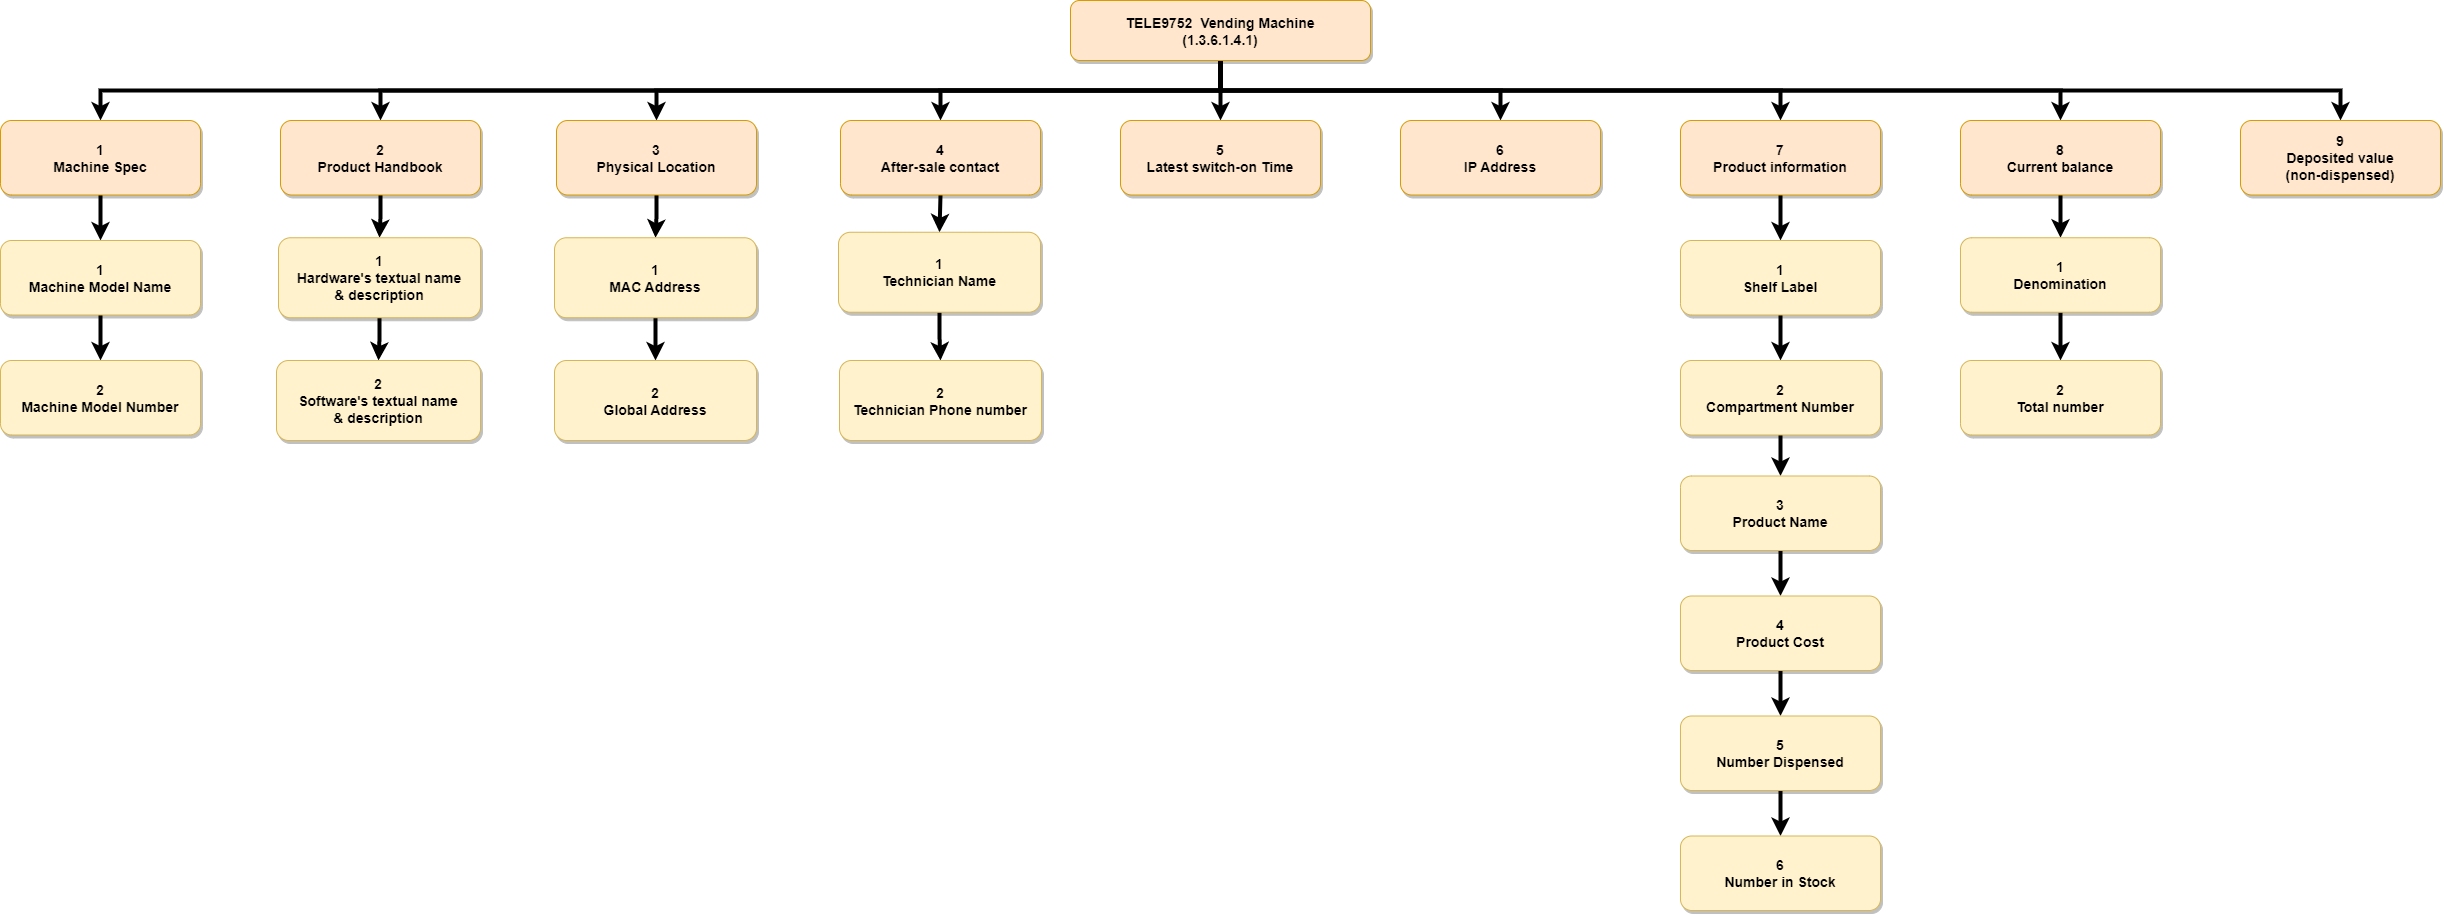

The diagram above was exported from draw.io. Its source (the exported page's mxGraphModel, read from the mxfile embedded in the PNG):
<mxGraphModel dx="2519" dy="1443" grid="1" gridSize="10" guides="1" tooltips="1" connect="1" arrows="1" fold="1" page="1" pageScale="1.5" pageWidth="2336" pageHeight="1654" background="none" math="0" shadow="0">
  <root>
    <mxCell id="0" />
    <mxCell id="1" parent="0" />
    <mxCell id="7K7DfWslkOwogMfDD6qe-73" value="" style="edgeStyle=orthogonalEdgeStyle;rounded=0;orthogonalLoop=1;jettySize=auto;html=1;strokeWidth=4;" edge="1" parent="1" source="7K7DfWslkOwogMfDD6qe-32" target="7K7DfWslkOwogMfDD6qe-44">
      <mxGeometry relative="1" as="geometry" />
    </mxCell>
    <mxCell id="7K7DfWslkOwogMfDD6qe-74" style="edgeStyle=orthogonalEdgeStyle;rounded=0;orthogonalLoop=1;jettySize=auto;html=1;exitX=0.5;exitY=1;exitDx=0;exitDy=0;entryX=0.5;entryY=0;entryDx=0;entryDy=0;strokeWidth=4;" edge="1" parent="1" source="7K7DfWslkOwogMfDD6qe-32" target="7K7DfWslkOwogMfDD6qe-41">
      <mxGeometry relative="1" as="geometry" />
    </mxCell>
    <mxCell id="7K7DfWslkOwogMfDD6qe-75" style="edgeStyle=orthogonalEdgeStyle;rounded=0;orthogonalLoop=1;jettySize=auto;html=1;exitX=0.5;exitY=1;exitDx=0;exitDy=0;entryX=0.5;entryY=0;entryDx=0;entryDy=0;strokeWidth=4;" edge="1" parent="1" source="7K7DfWslkOwogMfDD6qe-32" target="7K7DfWslkOwogMfDD6qe-40">
      <mxGeometry relative="1" as="geometry" />
    </mxCell>
    <mxCell id="7K7DfWslkOwogMfDD6qe-76" style="edgeStyle=orthogonalEdgeStyle;rounded=0;orthogonalLoop=1;jettySize=auto;html=1;exitX=0.5;exitY=1;exitDx=0;exitDy=0;entryX=0.5;entryY=0;entryDx=0;entryDy=0;strokeWidth=4;" edge="1" parent="1" source="7K7DfWslkOwogMfDD6qe-32" target="7K7DfWslkOwogMfDD6qe-36">
      <mxGeometry relative="1" as="geometry" />
    </mxCell>
    <mxCell id="7K7DfWslkOwogMfDD6qe-77" style="edgeStyle=orthogonalEdgeStyle;rounded=0;orthogonalLoop=1;jettySize=auto;html=1;exitX=0.5;exitY=1;exitDx=0;exitDy=0;entryX=0.5;entryY=0;entryDx=0;entryDy=0;strokeWidth=4;" edge="1" parent="1" source="7K7DfWslkOwogMfDD6qe-32" target="7K7DfWslkOwogMfDD6qe-33">
      <mxGeometry relative="1" as="geometry" />
    </mxCell>
    <mxCell id="7K7DfWslkOwogMfDD6qe-78" style="edgeStyle=orthogonalEdgeStyle;rounded=0;orthogonalLoop=1;jettySize=auto;html=1;exitX=0.5;exitY=1;exitDx=0;exitDy=0;strokeWidth=4;" edge="1" parent="1" source="7K7DfWslkOwogMfDD6qe-32" target="7K7DfWslkOwogMfDD6qe-45">
      <mxGeometry relative="1" as="geometry" />
    </mxCell>
    <mxCell id="7K7DfWslkOwogMfDD6qe-79" style="edgeStyle=orthogonalEdgeStyle;rounded=0;orthogonalLoop=1;jettySize=auto;html=1;exitX=0.5;exitY=1;exitDx=0;exitDy=0;entryX=0.5;entryY=0;entryDx=0;entryDy=0;strokeWidth=4;" edge="1" parent="1" source="7K7DfWslkOwogMfDD6qe-32" target="7K7DfWslkOwogMfDD6qe-46">
      <mxGeometry relative="1" as="geometry" />
    </mxCell>
    <mxCell id="7K7DfWslkOwogMfDD6qe-80" style="edgeStyle=orthogonalEdgeStyle;rounded=0;orthogonalLoop=1;jettySize=auto;html=1;exitX=0.5;exitY=1;exitDx=0;exitDy=0;strokeWidth=4;" edge="1" parent="1" source="7K7DfWslkOwogMfDD6qe-32" target="7K7DfWslkOwogMfDD6qe-66">
      <mxGeometry relative="1" as="geometry" />
    </mxCell>
    <mxCell id="7K7DfWslkOwogMfDD6qe-81" style="edgeStyle=orthogonalEdgeStyle;rounded=0;orthogonalLoop=1;jettySize=auto;html=1;exitX=0.5;exitY=1;exitDx=0;exitDy=0;entryX=0.5;entryY=0;entryDx=0;entryDy=0;strokeWidth=4;" edge="1" parent="1" source="7K7DfWslkOwogMfDD6qe-32" target="7K7DfWslkOwogMfDD6qe-70">
      <mxGeometry relative="1" as="geometry" />
    </mxCell>
    <mxCell id="7K7DfWslkOwogMfDD6qe-32" value="TELE9752  Vending Machine&#10;(1.3.6.1.4.1)" style="rounded=1;fillColor=#ffe6cc;strokeColor=#d79b00;shadow=1;fontStyle=1;fontSize=14;" vertex="1" parent="1">
      <mxGeometry x="1340" y="430" width="300" height="60" as="geometry" />
    </mxCell>
    <mxCell id="7K7DfWslkOwogMfDD6qe-90" style="edgeStyle=orthogonalEdgeStyle;rounded=0;orthogonalLoop=1;jettySize=auto;html=1;exitX=0.5;exitY=1;exitDx=0;exitDy=0;strokeWidth=4;" edge="1" parent="1" source="7K7DfWslkOwogMfDD6qe-33" target="7K7DfWslkOwogMfDD6qe-34">
      <mxGeometry relative="1" as="geometry" />
    </mxCell>
    <mxCell id="7K7DfWslkOwogMfDD6qe-33" value="1&#10;Machine Spec" style="rounded=1;fillColor=#ffe6cc;strokeColor=#d79b00;shadow=1;fontStyle=1;fontSize=14;" vertex="1" parent="1">
      <mxGeometry x="270" y="550" width="200" height="74.5" as="geometry" />
    </mxCell>
    <mxCell id="7K7DfWslkOwogMfDD6qe-91" style="edgeStyle=orthogonalEdgeStyle;rounded=0;orthogonalLoop=1;jettySize=auto;html=1;exitX=0.5;exitY=1;exitDx=0;exitDy=0;entryX=0.5;entryY=0;entryDx=0;entryDy=0;strokeWidth=4;" edge="1" parent="1" source="7K7DfWslkOwogMfDD6qe-34" target="7K7DfWslkOwogMfDD6qe-35">
      <mxGeometry relative="1" as="geometry" />
    </mxCell>
    <mxCell id="7K7DfWslkOwogMfDD6qe-34" value="1&#10;Machine Model Name" style="rounded=1;fillColor=#fff2cc;strokeColor=#d6b656;shadow=1;fontStyle=1;fontSize=14;" vertex="1" parent="1">
      <mxGeometry x="270" y="670" width="200" height="74.5" as="geometry" />
    </mxCell>
    <mxCell id="7K7DfWslkOwogMfDD6qe-35" value="2&#10;Machine Model Number" style="rounded=1;fillColor=#fff2cc;strokeColor=#d6b656;shadow=1;fontStyle=1;fontSize=14;" vertex="1" parent="1">
      <mxGeometry x="270" y="790" width="200" height="74.5" as="geometry" />
    </mxCell>
    <mxCell id="7K7DfWslkOwogMfDD6qe-88" style="edgeStyle=orthogonalEdgeStyle;rounded=0;orthogonalLoop=1;jettySize=auto;html=1;exitX=0.5;exitY=1;exitDx=0;exitDy=0;entryX=0.5;entryY=0;entryDx=0;entryDy=0;strokeWidth=4;" edge="1" parent="1" source="7K7DfWslkOwogMfDD6qe-36" target="7K7DfWslkOwogMfDD6qe-37">
      <mxGeometry relative="1" as="geometry" />
    </mxCell>
    <mxCell id="7K7DfWslkOwogMfDD6qe-36" value="2&#10;Product Handbook" style="rounded=1;fillColor=#ffe6cc;strokeColor=#d79b00;shadow=1;fontStyle=1;fontSize=14;" vertex="1" parent="1">
      <mxGeometry x="550" y="550" width="200" height="74.5" as="geometry" />
    </mxCell>
    <mxCell id="7K7DfWslkOwogMfDD6qe-89" style="edgeStyle=orthogonalEdgeStyle;rounded=0;orthogonalLoop=1;jettySize=auto;html=1;exitX=0.5;exitY=1;exitDx=0;exitDy=0;entryX=0.5;entryY=0;entryDx=0;entryDy=0;strokeWidth=4;" edge="1" parent="1" source="7K7DfWslkOwogMfDD6qe-37" target="7K7DfWslkOwogMfDD6qe-38">
      <mxGeometry relative="1" as="geometry" />
    </mxCell>
    <mxCell id="7K7DfWslkOwogMfDD6qe-37" value="1&#10;Hardware's textual name &#10;&amp; description" style="rounded=1;fillColor=#fff2cc;strokeColor=#d6b656;shadow=1;fontStyle=1;fontSize=14;" vertex="1" parent="1">
      <mxGeometry x="548" y="667.25" width="202" height="80" as="geometry" />
    </mxCell>
    <mxCell id="7K7DfWslkOwogMfDD6qe-38" value="2&#10;Software's textual name &#10;&amp; description" style="rounded=1;fillColor=#fff2cc;strokeColor=#d6b656;shadow=1;fontStyle=1;fontSize=14;" vertex="1" parent="1">
      <mxGeometry x="546" y="790" width="204" height="80" as="geometry" />
    </mxCell>
    <mxCell id="7K7DfWslkOwogMfDD6qe-86" style="edgeStyle=orthogonalEdgeStyle;rounded=0;orthogonalLoop=1;jettySize=auto;html=1;exitX=0.5;exitY=1;exitDx=0;exitDy=0;entryX=0.5;entryY=0;entryDx=0;entryDy=0;strokeWidth=4;" edge="1" parent="1" source="7K7DfWslkOwogMfDD6qe-40" target="7K7DfWslkOwogMfDD6qe-71">
      <mxGeometry relative="1" as="geometry" />
    </mxCell>
    <mxCell id="7K7DfWslkOwogMfDD6qe-40" value="3&#10;Physical Location" style="rounded=1;fillColor=#ffe6cc;strokeColor=#d79b00;shadow=1;fontStyle=1;fontSize=14;" vertex="1" parent="1">
      <mxGeometry x="826" y="550" width="200" height="74.5" as="geometry" />
    </mxCell>
    <mxCell id="7K7DfWslkOwogMfDD6qe-84" style="edgeStyle=orthogonalEdgeStyle;rounded=0;orthogonalLoop=1;jettySize=auto;html=1;exitX=0.5;exitY=1;exitDx=0;exitDy=0;entryX=0.5;entryY=0;entryDx=0;entryDy=0;strokeWidth=4;" edge="1" parent="1" source="7K7DfWslkOwogMfDD6qe-41" target="7K7DfWslkOwogMfDD6qe-42">
      <mxGeometry relative="1" as="geometry" />
    </mxCell>
    <mxCell id="7K7DfWslkOwogMfDD6qe-41" value="4&#10;After-sale contact" style="rounded=1;fillColor=#ffe6cc;strokeColor=#d79b00;shadow=1;fontStyle=1;fontSize=14;" vertex="1" parent="1">
      <mxGeometry x="1110" y="550" width="200" height="74.5" as="geometry" />
    </mxCell>
    <mxCell id="7K7DfWslkOwogMfDD6qe-85" style="edgeStyle=orthogonalEdgeStyle;rounded=0;orthogonalLoop=1;jettySize=auto;html=1;exitX=0.5;exitY=1;exitDx=0;exitDy=0;entryX=0.5;entryY=0;entryDx=0;entryDy=0;strokeWidth=4;" edge="1" parent="1" source="7K7DfWslkOwogMfDD6qe-42" target="7K7DfWslkOwogMfDD6qe-43">
      <mxGeometry relative="1" as="geometry" />
    </mxCell>
    <mxCell id="7K7DfWslkOwogMfDD6qe-42" value="1&#10;Technician Name" style="rounded=1;fillColor=#fff2cc;strokeColor=#d6b656;shadow=1;fontStyle=1;fontSize=14;" vertex="1" parent="1">
      <mxGeometry x="1108" y="661.75" width="202" height="80" as="geometry" />
    </mxCell>
    <mxCell id="7K7DfWslkOwogMfDD6qe-43" value="2&#10;Technician Phone number" style="rounded=1;fillColor=#fff2cc;strokeColor=#d6b656;shadow=1;fontStyle=1;fontSize=14;" vertex="1" parent="1">
      <mxGeometry x="1109" y="790" width="202" height="80" as="geometry" />
    </mxCell>
    <mxCell id="7K7DfWslkOwogMfDD6qe-44" value="5&#10;Latest switch-on Time" style="rounded=1;fillColor=#ffe6cc;strokeColor=#d79b00;shadow=1;fontStyle=1;fontSize=14;" vertex="1" parent="1">
      <mxGeometry x="1390" y="550" width="200" height="74.5" as="geometry" />
    </mxCell>
    <mxCell id="7K7DfWslkOwogMfDD6qe-45" value="6&#10;IP Address" style="rounded=1;fillColor=#ffe6cc;strokeColor=#d79b00;shadow=1;fontStyle=1;fontSize=14;" vertex="1" parent="1">
      <mxGeometry x="1670" y="550" width="200" height="74.5" as="geometry" />
    </mxCell>
    <mxCell id="7K7DfWslkOwogMfDD6qe-59" value="" style="edgeStyle=orthogonalEdgeStyle;rounded=0;orthogonalLoop=1;jettySize=auto;html=1;strokeWidth=4;" edge="1" parent="1" source="7K7DfWslkOwogMfDD6qe-46" target="7K7DfWslkOwogMfDD6qe-49">
      <mxGeometry relative="1" as="geometry" />
    </mxCell>
    <mxCell id="7K7DfWslkOwogMfDD6qe-46" value="7&#10;Product information" style="rounded=1;fillColor=#ffe6cc;strokeColor=#d79b00;shadow=1;fontStyle=1;fontSize=14;" vertex="1" parent="1">
      <mxGeometry x="1950" y="550" width="200" height="74.5" as="geometry" />
    </mxCell>
    <mxCell id="7K7DfWslkOwogMfDD6qe-48" style="edgeStyle=orthogonalEdgeStyle;rounded=1;orthogonalLoop=1;jettySize=auto;html=1;exitX=0.5;exitY=1;exitDx=0;exitDy=0;entryX=0.5;entryY=0;entryDx=0;entryDy=0;strokeColor=#000000;strokeWidth=4;endArrow=classic;endFill=1;" edge="1" parent="1" source="7K7DfWslkOwogMfDD6qe-49" target="7K7DfWslkOwogMfDD6qe-51">
      <mxGeometry relative="1" as="geometry" />
    </mxCell>
    <mxCell id="7K7DfWslkOwogMfDD6qe-49" value="1&#10;Shelf Label" style="rounded=1;fillColor=#fff2cc;strokeColor=#d6b656;shadow=1;fontStyle=1;fontSize=14;" vertex="1" parent="1">
      <mxGeometry x="1950" y="670" width="200" height="74.5" as="geometry" />
    </mxCell>
    <mxCell id="7K7DfWslkOwogMfDD6qe-50" style="edgeStyle=orthogonalEdgeStyle;rounded=1;orthogonalLoop=1;jettySize=auto;html=1;exitX=0.5;exitY=1;exitDx=0;exitDy=0;entryX=0.5;entryY=0;entryDx=0;entryDy=0;strokeColor=#000000;strokeWidth=4;endArrow=classic;endFill=1;" edge="1" parent="1" source="7K7DfWslkOwogMfDD6qe-51" target="7K7DfWslkOwogMfDD6qe-53">
      <mxGeometry relative="1" as="geometry" />
    </mxCell>
    <mxCell id="7K7DfWslkOwogMfDD6qe-51" value="2&#10;Compartment Number" style="rounded=1;fillColor=#fff2cc;strokeColor=#d6b656;shadow=1;fontStyle=1;fontSize=14;" vertex="1" parent="1">
      <mxGeometry x="1950" y="790" width="200" height="74.5" as="geometry" />
    </mxCell>
    <mxCell id="7K7DfWslkOwogMfDD6qe-52" style="edgeStyle=orthogonalEdgeStyle;rounded=1;orthogonalLoop=1;jettySize=auto;html=1;exitX=0.5;exitY=1;exitDx=0;exitDy=0;entryX=0.5;entryY=0;entryDx=0;entryDy=0;strokeColor=#000000;strokeWidth=4;endArrow=classic;endFill=1;" edge="1" parent="1" source="7K7DfWslkOwogMfDD6qe-53" target="7K7DfWslkOwogMfDD6qe-55">
      <mxGeometry relative="1" as="geometry" />
    </mxCell>
    <mxCell id="7K7DfWslkOwogMfDD6qe-53" value="3&#10;Product Name" style="rounded=1;fillColor=#fff2cc;strokeColor=#d6b656;shadow=1;fontStyle=1;fontSize=14;" vertex="1" parent="1">
      <mxGeometry x="1950" y="905.5" width="200" height="74.5" as="geometry" />
    </mxCell>
    <mxCell id="7K7DfWslkOwogMfDD6qe-54" style="edgeStyle=orthogonalEdgeStyle;rounded=1;orthogonalLoop=1;jettySize=auto;html=1;exitX=0.5;exitY=1;exitDx=0;exitDy=0;entryX=0.5;entryY=0;entryDx=0;entryDy=0;strokeColor=#000000;strokeWidth=4;endArrow=classic;endFill=1;" edge="1" parent="1" source="7K7DfWslkOwogMfDD6qe-55" target="7K7DfWslkOwogMfDD6qe-57">
      <mxGeometry relative="1" as="geometry" />
    </mxCell>
    <mxCell id="7K7DfWslkOwogMfDD6qe-55" value="4&#10;Product Cost" style="rounded=1;fillColor=#fff2cc;strokeColor=#d6b656;shadow=1;fontStyle=1;fontSize=14;" vertex="1" parent="1">
      <mxGeometry x="1950" y="1025.5" width="200" height="74.5" as="geometry" />
    </mxCell>
    <mxCell id="7K7DfWslkOwogMfDD6qe-56" style="edgeStyle=orthogonalEdgeStyle;rounded=1;orthogonalLoop=1;jettySize=auto;html=1;exitX=0.5;exitY=1;exitDx=0;exitDy=0;entryX=0.5;entryY=0;entryDx=0;entryDy=0;strokeColor=#000000;strokeWidth=4;endArrow=classic;endFill=1;" edge="1" parent="1" source="7K7DfWslkOwogMfDD6qe-57" target="7K7DfWslkOwogMfDD6qe-58">
      <mxGeometry relative="1" as="geometry" />
    </mxCell>
    <mxCell id="7K7DfWslkOwogMfDD6qe-57" value="5&#10;Number Dispensed" style="rounded=1;fillColor=#fff2cc;strokeColor=#d6b656;shadow=1;fontStyle=1;fontSize=14;" vertex="1" parent="1">
      <mxGeometry x="1950" y="1145.5" width="200" height="74.5" as="geometry" />
    </mxCell>
    <mxCell id="7K7DfWslkOwogMfDD6qe-58" value="6&#10;Number in Stock" style="rounded=1;fillColor=#fff2cc;strokeColor=#d6b656;shadow=1;fontStyle=1;fontSize=14;" vertex="1" parent="1">
      <mxGeometry x="1950" y="1265.5" width="200" height="74.5" as="geometry" />
    </mxCell>
    <mxCell id="7K7DfWslkOwogMfDD6qe-82" style="edgeStyle=orthogonalEdgeStyle;rounded=0;orthogonalLoop=1;jettySize=auto;html=1;exitX=0.5;exitY=1;exitDx=0;exitDy=0;strokeWidth=4;" edge="1" parent="1" source="7K7DfWslkOwogMfDD6qe-66" target="7K7DfWslkOwogMfDD6qe-68">
      <mxGeometry relative="1" as="geometry" />
    </mxCell>
    <mxCell id="7K7DfWslkOwogMfDD6qe-66" value="8&#10;Current balance" style="rounded=1;fillColor=#ffe6cc;strokeColor=#d79b00;shadow=1;fontStyle=1;fontSize=14;" vertex="1" parent="1">
      <mxGeometry x="2230" y="550" width="200" height="74.5" as="geometry" />
    </mxCell>
    <mxCell id="7K7DfWslkOwogMfDD6qe-83" style="edgeStyle=orthogonalEdgeStyle;rounded=0;orthogonalLoop=1;jettySize=auto;html=1;exitX=0.5;exitY=1;exitDx=0;exitDy=0;entryX=0.5;entryY=0;entryDx=0;entryDy=0;strokeWidth=4;" edge="1" parent="1" source="7K7DfWslkOwogMfDD6qe-68" target="7K7DfWslkOwogMfDD6qe-69">
      <mxGeometry relative="1" as="geometry" />
    </mxCell>
    <mxCell id="7K7DfWslkOwogMfDD6qe-68" value="1&#10;Denomination" style="rounded=1;fillColor=#fff2cc;strokeColor=#d6b656;shadow=1;fontStyle=1;fontSize=14;" vertex="1" parent="1">
      <mxGeometry x="2230" y="667.25" width="200" height="74.5" as="geometry" />
    </mxCell>
    <mxCell id="7K7DfWslkOwogMfDD6qe-69" value="2&#10;Total number" style="rounded=1;fillColor=#fff2cc;strokeColor=#d6b656;shadow=1;fontStyle=1;fontSize=14;" vertex="1" parent="1">
      <mxGeometry x="2230" y="790" width="200" height="74.5" as="geometry" />
    </mxCell>
    <mxCell id="7K7DfWslkOwogMfDD6qe-70" value="9&#10;Deposited value&#10;(non-dispensed)" style="rounded=1;fillColor=#ffe6cc;strokeColor=#d79b00;shadow=1;fontStyle=1;fontSize=14;" vertex="1" parent="1">
      <mxGeometry x="2510" y="550" width="200" height="74.5" as="geometry" />
    </mxCell>
    <mxCell id="7K7DfWslkOwogMfDD6qe-87" style="edgeStyle=orthogonalEdgeStyle;rounded=0;orthogonalLoop=1;jettySize=auto;html=1;exitX=0.5;exitY=1;exitDx=0;exitDy=0;entryX=0.5;entryY=0;entryDx=0;entryDy=0;strokeWidth=4;" edge="1" parent="1" source="7K7DfWslkOwogMfDD6qe-71" target="7K7DfWslkOwogMfDD6qe-72">
      <mxGeometry relative="1" as="geometry" />
    </mxCell>
    <mxCell id="7K7DfWslkOwogMfDD6qe-71" value="1&#10;MAC Address" style="rounded=1;fillColor=#fff2cc;strokeColor=#d6b656;shadow=1;fontStyle=1;fontSize=14;" vertex="1" parent="1">
      <mxGeometry x="824" y="667.25" width="202" height="80" as="geometry" />
    </mxCell>
    <mxCell id="7K7DfWslkOwogMfDD6qe-72" value="2&#10;Global Address" style="rounded=1;fillColor=#fff2cc;strokeColor=#d6b656;shadow=1;fontStyle=1;fontSize=14;" vertex="1" parent="1">
      <mxGeometry x="824" y="790" width="202" height="80" as="geometry" />
    </mxCell>
  </root>
</mxGraphModel>